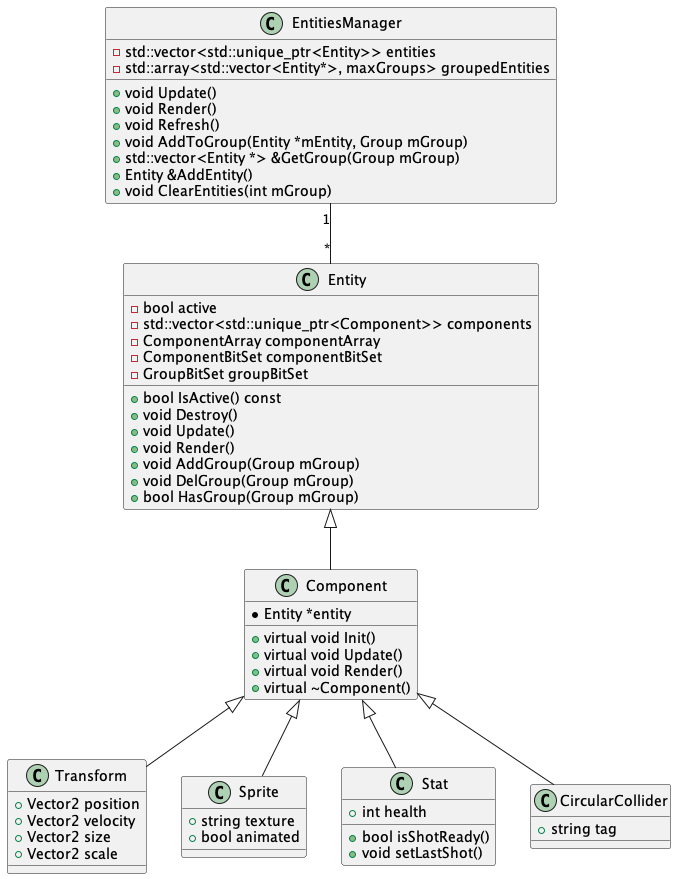

The diagram above was rendered by PlantUML. Its source (embedded in the PNG):
@startuml ECS_Class_Diagram

class Entity {
    + bool IsActive() const
    + void Destroy()
    + void Update()
    + void Render()
    + void AddGroup(Group mGroup)
    + void DelGroup(Group mGroup)
    + bool HasGroup(Group mGroup)
    - bool active
    - std::vector<std::unique_ptr<Component>> components
    - ComponentArray componentArray
    - ComponentBitSet componentBitSet
    - GroupBitSet groupBitSet
}

class Component {
    + virtual void Init()
    + virtual void Update()
    + virtual void Render()
    + virtual ~Component()
    * Entity *entity
}

Entity <|-- Component

class EntitiesManager {
    + void Update()
    + void Render()
    + void Refresh()
    + void AddToGroup(Entity *mEntity, Group mGroup)
    + std::vector<Entity *> &GetGroup(Group mGroup)
    + Entity &AddEntity()
    + void ClearEntities(int mGroup)
    - std::vector<std::unique_ptr<Entity>> entities
    - std::array<std::vector<Entity*>, maxGroups> groupedEntities
}

EntitiesManager "1" -- "*" Entity

class Transform {
    + Vector2 position
    + Vector2 velocity
    + Vector2 size
    + Vector2 scale
}

class Sprite {
    + string texture
    + bool animated
}

class Stat {
    + int health
    + bool isShotReady()
    + void setLastShot()
}

class CircularCollider {                  
    + string tag
}

Component <|-- Transform
Component <|-- Sprite
Component <|-- Stat
Component <|-- CircularCollider

@enduml